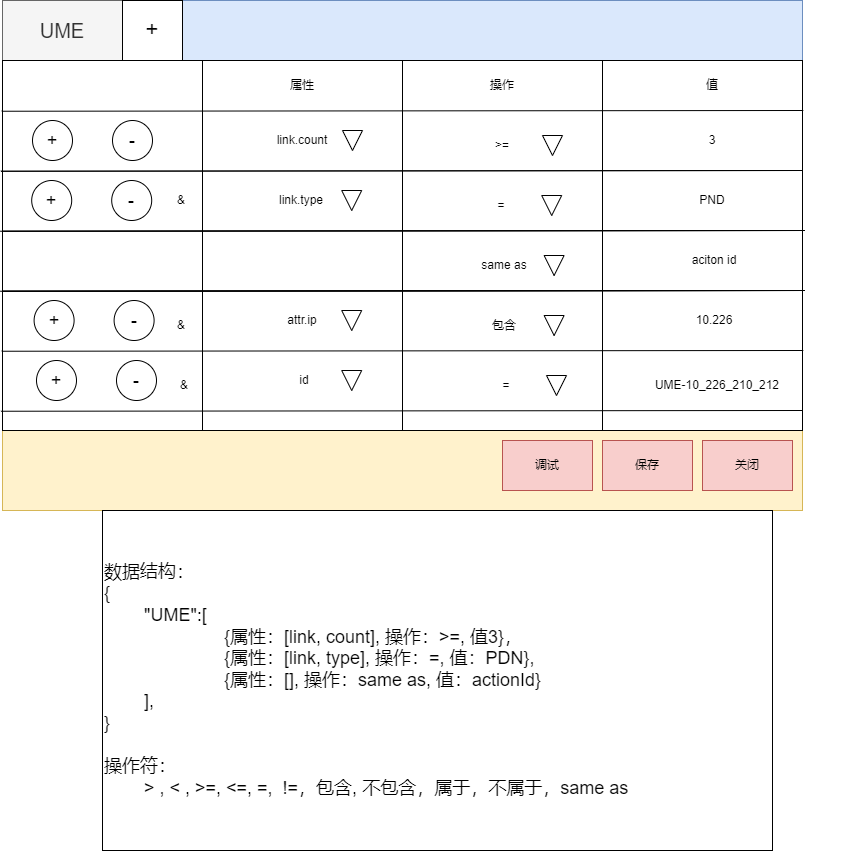

The diagram above was exported from draw.io. Its source (the exported page's mxGraphModel, read from the mxfile embedded in the PNG):
<mxGraphModel dx="1194" dy="728" grid="1" gridSize="10" guides="1" tooltips="1" connect="1" arrows="1" fold="1" page="1" pageScale="1" pageWidth="1169" pageHeight="1654" math="0" shadow="0">
  <root>
    <mxCell id="0" />
    <mxCell id="1" parent="0" />
    <mxCell id="oqZL1_1eXWkE3CDUl8fh-1" value="" style="rounded=0;whiteSpace=wrap;html=1;fillColor=#dae8fc;strokeColor=#6c8ebf;" vertex="1" parent="1">
      <mxGeometry x="170" y="120" width="800" height="510" as="geometry" />
    </mxCell>
    <mxCell id="oqZL1_1eXWkE3CDUl8fh-2" value="" style="rounded=0;whiteSpace=wrap;html=1;fillColor=#fff2cc;strokeColor=#d6b656;" vertex="1" parent="1">
      <mxGeometry x="170" y="180" width="800" height="450" as="geometry" />
    </mxCell>
    <mxCell id="oqZL1_1eXWkE3CDUl8fh-3" value="&lt;font style=&quot;font-size: 20px;&quot;&gt;UME&lt;/font&gt;" style="rounded=0;whiteSpace=wrap;html=1;fillColor=#f5f5f5;fontColor=#333333;strokeColor=#666666;" vertex="1" parent="1">
      <mxGeometry x="170" y="120" width="120" height="60" as="geometry" />
    </mxCell>
    <mxCell id="oqZL1_1eXWkE3CDUl8fh-4" value="&lt;font style=&quot;font-size: 22px;&quot;&gt;+&lt;/font&gt;" style="rounded=0;whiteSpace=wrap;html=1;fontSize=16;" vertex="1" parent="1">
      <mxGeometry x="290" y="120" width="60" height="60" as="geometry" />
    </mxCell>
    <mxCell id="oqZL1_1eXWkE3CDUl8fh-7" value="调试" style="rounded=0;whiteSpace=wrap;html=1;fillColor=#f8cecc;strokeColor=#b85450;" vertex="1" parent="1">
      <mxGeometry x="670" y="560" width="90" height="50" as="geometry" />
    </mxCell>
    <mxCell id="oqZL1_1eXWkE3CDUl8fh-8" value="保存" style="rounded=0;whiteSpace=wrap;html=1;fillColor=#f8cecc;strokeColor=#b85450;" vertex="1" parent="1">
      <mxGeometry x="770" y="560" width="90" height="50" as="geometry" />
    </mxCell>
    <mxCell id="oqZL1_1eXWkE3CDUl8fh-9" value="关闭" style="rounded=0;whiteSpace=wrap;html=1;fillColor=#f8cecc;strokeColor=#b85450;" vertex="1" parent="1">
      <mxGeometry x="870" y="560" width="90" height="50" as="geometry" />
    </mxCell>
    <mxCell id="oqZL1_1eXWkE3CDUl8fh-10" value="" style="rounded=0;whiteSpace=wrap;html=1;" vertex="1" parent="1">
      <mxGeometry x="170" y="180" width="800" height="370" as="geometry" />
    </mxCell>
    <mxCell id="oqZL1_1eXWkE3CDUl8fh-11" value="&lt;font style=&quot;font-size: 18px;&quot;&gt;+&lt;/font&gt;" style="ellipse;whiteSpace=wrap;html=1;aspect=fixed;" vertex="1" parent="1">
      <mxGeometry x="200" y="240" width="40" height="40" as="geometry" />
    </mxCell>
    <mxCell id="oqZL1_1eXWkE3CDUl8fh-12" value="&lt;font style=&quot;font-size: 18px;&quot;&gt;-&lt;/font&gt;" style="ellipse;whiteSpace=wrap;html=1;aspect=fixed;" vertex="1" parent="1">
      <mxGeometry x="280" y="240" width="40" height="40" as="geometry" />
    </mxCell>
    <mxCell id="oqZL1_1eXWkE3CDUl8fh-13" value="" style="endArrow=none;html=1;rounded=0;entryX=0.25;entryY=0;entryDx=0;entryDy=0;exitX=0.25;exitY=1;exitDx=0;exitDy=0;" edge="1" parent="1" source="oqZL1_1eXWkE3CDUl8fh-10" target="oqZL1_1eXWkE3CDUl8fh-10">
      <mxGeometry width="50" height="50" relative="1" as="geometry">
        <mxPoint x="560" y="390" as="sourcePoint" />
        <mxPoint x="610" y="340" as="targetPoint" />
      </mxGeometry>
    </mxCell>
    <mxCell id="oqZL1_1eXWkE3CDUl8fh-14" value="" style="endArrow=none;html=1;rounded=0;entryX=0.25;entryY=0;entryDx=0;entryDy=0;exitX=0.25;exitY=1;exitDx=0;exitDy=0;" edge="1" parent="1">
      <mxGeometry width="50" height="50" relative="1" as="geometry">
        <mxPoint x="570" y="550" as="sourcePoint" />
        <mxPoint x="570" y="180" as="targetPoint" />
      </mxGeometry>
    </mxCell>
    <mxCell id="oqZL1_1eXWkE3CDUl8fh-15" value="" style="endArrow=none;html=1;rounded=0;entryX=0.25;entryY=0;entryDx=0;entryDy=0;exitX=0.25;exitY=1;exitDx=0;exitDy=0;" edge="1" parent="1">
      <mxGeometry width="50" height="50" relative="1" as="geometry">
        <mxPoint x="770" y="550" as="sourcePoint" />
        <mxPoint x="770" y="180" as="targetPoint" />
      </mxGeometry>
    </mxCell>
    <mxCell id="oqZL1_1eXWkE3CDUl8fh-16" value="" style="endArrow=none;html=1;rounded=0;entryX=-0.002;entryY=0.105;entryDx=0;entryDy=0;exitX=1;exitY=0.103;exitDx=0;exitDy=0;entryPerimeter=0;exitPerimeter=0;" edge="1" parent="1">
      <mxGeometry width="50" height="50" relative="1" as="geometry">
        <mxPoint x="970.8" y="230" as="sourcePoint" />
        <mxPoint x="169.2000000000001" y="230.74" as="targetPoint" />
      </mxGeometry>
    </mxCell>
    <mxCell id="oqZL1_1eXWkE3CDUl8fh-18" value="属性" style="text;html=1;strokeColor=none;fillColor=none;align=center;verticalAlign=middle;whiteSpace=wrap;rounded=0;" vertex="1" parent="1">
      <mxGeometry x="440" y="190" width="60" height="30" as="geometry" />
    </mxCell>
    <mxCell id="oqZL1_1eXWkE3CDUl8fh-19" value="操作" style="text;html=1;strokeColor=none;fillColor=none;align=center;verticalAlign=middle;whiteSpace=wrap;rounded=0;" vertex="1" parent="1">
      <mxGeometry x="640" y="190" width="60" height="30" as="geometry" />
    </mxCell>
    <mxCell id="oqZL1_1eXWkE3CDUl8fh-20" value="值" style="text;html=1;strokeColor=none;fillColor=none;align=center;verticalAlign=middle;whiteSpace=wrap;rounded=0;" vertex="1" parent="1">
      <mxGeometry x="850" y="190" width="60" height="30" as="geometry" />
    </mxCell>
    <mxCell id="oqZL1_1eXWkE3CDUl8fh-21" value="" style="endArrow=none;html=1;rounded=0;entryX=-0.002;entryY=0.105;entryDx=0;entryDy=0;exitX=1;exitY=0.103;exitDx=0;exitDy=0;entryPerimeter=0;exitPerimeter=0;" edge="1" parent="1">
      <mxGeometry width="50" height="50" relative="1" as="geometry">
        <mxPoint x="970" y="290" as="sourcePoint" />
        <mxPoint x="168.4000000000001" y="290.74" as="targetPoint" />
      </mxGeometry>
    </mxCell>
    <mxCell id="oqZL1_1eXWkE3CDUl8fh-22" value="link.count" style="text;html=1;strokeColor=none;fillColor=none;align=center;verticalAlign=middle;whiteSpace=wrap;rounded=0;" vertex="1" parent="1">
      <mxGeometry x="440" y="245" width="60" height="30" as="geometry" />
    </mxCell>
    <mxCell id="oqZL1_1eXWkE3CDUl8fh-23" value="" style="triangle;whiteSpace=wrap;html=1;direction=south;" vertex="1" parent="1">
      <mxGeometry x="510" y="250" width="20" height="20" as="geometry" />
    </mxCell>
    <mxCell id="oqZL1_1eXWkE3CDUl8fh-25" value="" style="triangle;whiteSpace=wrap;html=1;direction=south;" vertex="1" parent="1">
      <mxGeometry x="710" y="255" width="20" height="20" as="geometry" />
    </mxCell>
    <mxCell id="oqZL1_1eXWkE3CDUl8fh-27" value="&amp;gt;=" style="text;html=1;strokeColor=none;fillColor=none;align=center;verticalAlign=middle;whiteSpace=wrap;rounded=0;" vertex="1" parent="1">
      <mxGeometry x="640" y="250" width="60" height="30" as="geometry" />
    </mxCell>
    <mxCell id="oqZL1_1eXWkE3CDUl8fh-28" value="3" style="text;html=1;strokeColor=none;fillColor=none;align=center;verticalAlign=middle;whiteSpace=wrap;rounded=0;" vertex="1" parent="1">
      <mxGeometry x="850" y="245" width="60" height="30" as="geometry" />
    </mxCell>
    <mxCell id="oqZL1_1eXWkE3CDUl8fh-30" value="&lt;font style=&quot;font-size: 18px;&quot;&gt;+&lt;/font&gt;" style="ellipse;whiteSpace=wrap;html=1;aspect=fixed;" vertex="1" parent="1">
      <mxGeometry x="199.2" y="300" width="40" height="40" as="geometry" />
    </mxCell>
    <mxCell id="oqZL1_1eXWkE3CDUl8fh-31" value="&lt;font style=&quot;font-size: 18px;&quot;&gt;-&lt;/font&gt;" style="ellipse;whiteSpace=wrap;html=1;aspect=fixed;" vertex="1" parent="1">
      <mxGeometry x="279.2" y="300" width="40" height="40" as="geometry" />
    </mxCell>
    <mxCell id="oqZL1_1eXWkE3CDUl8fh-32" value="" style="endArrow=none;html=1;rounded=0;entryX=-0.002;entryY=0.105;entryDx=0;entryDy=0;exitX=1;exitY=0.103;exitDx=0;exitDy=0;entryPerimeter=0;exitPerimeter=0;" edge="1" parent="1">
      <mxGeometry width="50" height="50" relative="1" as="geometry">
        <mxPoint x="970" y="290" as="sourcePoint" />
        <mxPoint x="168.4000000000001" y="290.74" as="targetPoint" />
      </mxGeometry>
    </mxCell>
    <mxCell id="oqZL1_1eXWkE3CDUl8fh-33" value="" style="endArrow=none;html=1;rounded=0;entryX=-0.002;entryY=0.105;entryDx=0;entryDy=0;exitX=1;exitY=0.103;exitDx=0;exitDy=0;entryPerimeter=0;exitPerimeter=0;" edge="1" parent="1">
      <mxGeometry width="50" height="50" relative="1" as="geometry">
        <mxPoint x="969.2" y="350" as="sourcePoint" />
        <mxPoint x="167.60000000000008" y="350.74" as="targetPoint" />
      </mxGeometry>
    </mxCell>
    <mxCell id="oqZL1_1eXWkE3CDUl8fh-34" value="link.type" style="text;html=1;strokeColor=none;fillColor=none;align=center;verticalAlign=middle;whiteSpace=wrap;rounded=0;" vertex="1" parent="1">
      <mxGeometry x="439.2" y="305" width="60" height="30" as="geometry" />
    </mxCell>
    <mxCell id="oqZL1_1eXWkE3CDUl8fh-35" value="" style="triangle;whiteSpace=wrap;html=1;direction=south;" vertex="1" parent="1">
      <mxGeometry x="509.2" y="310" width="20" height="20" as="geometry" />
    </mxCell>
    <mxCell id="oqZL1_1eXWkE3CDUl8fh-36" value="" style="triangle;whiteSpace=wrap;html=1;direction=south;" vertex="1" parent="1">
      <mxGeometry x="709.2" y="315" width="20" height="20" as="geometry" />
    </mxCell>
    <mxCell id="oqZL1_1eXWkE3CDUl8fh-37" value="=" style="text;html=1;strokeColor=none;fillColor=none;align=center;verticalAlign=middle;whiteSpace=wrap;rounded=0;" vertex="1" parent="1">
      <mxGeometry x="639.2" y="310" width="60" height="30" as="geometry" />
    </mxCell>
    <mxCell id="oqZL1_1eXWkE3CDUl8fh-38" value="PND" style="text;html=1;strokeColor=none;fillColor=none;align=center;verticalAlign=middle;whiteSpace=wrap;rounded=0;" vertex="1" parent="1">
      <mxGeometry x="850" y="305" width="60" height="30" as="geometry" />
    </mxCell>
    <mxCell id="oqZL1_1eXWkE3CDUl8fh-104" value="" style="endArrow=none;html=1;rounded=0;entryX=-0.002;entryY=0.105;entryDx=0;entryDy=0;exitX=1;exitY=0.103;exitDx=0;exitDy=0;entryPerimeter=0;exitPerimeter=0;" edge="1" parent="1">
      <mxGeometry width="50" height="50" relative="1" as="geometry">
        <mxPoint x="972.4" y="350" as="sourcePoint" />
        <mxPoint x="170.8000000000001" y="350.74" as="targetPoint" />
      </mxGeometry>
    </mxCell>
    <mxCell id="oqZL1_1eXWkE3CDUl8fh-107" value="" style="endArrow=none;html=1;rounded=0;entryX=-0.002;entryY=0.105;entryDx=0;entryDy=0;exitX=1;exitY=0.103;exitDx=0;exitDy=0;entryPerimeter=0;exitPerimeter=0;" edge="1" parent="1">
      <mxGeometry width="50" height="50" relative="1" as="geometry">
        <mxPoint x="972.4" y="350" as="sourcePoint" />
        <mxPoint x="170.8000000000001" y="350.74" as="targetPoint" />
      </mxGeometry>
    </mxCell>
    <mxCell id="oqZL1_1eXWkE3CDUl8fh-108" value="" style="endArrow=none;html=1;rounded=0;entryX=-0.002;entryY=0.105;entryDx=0;entryDy=0;exitX=1;exitY=0.103;exitDx=0;exitDy=0;entryPerimeter=0;exitPerimeter=0;" edge="1" parent="1">
      <mxGeometry width="50" height="50" relative="1" as="geometry">
        <mxPoint x="971.6" y="410" as="sourcePoint" />
        <mxPoint x="170.00000000000009" y="410.74" as="targetPoint" />
      </mxGeometry>
    </mxCell>
    <mxCell id="oqZL1_1eXWkE3CDUl8fh-111" value="" style="triangle;whiteSpace=wrap;html=1;direction=south;" vertex="1" parent="1">
      <mxGeometry x="711.6" y="375" width="20" height="20" as="geometry" />
    </mxCell>
    <mxCell id="oqZL1_1eXWkE3CDUl8fh-112" value="same as" style="text;html=1;strokeColor=none;fillColor=none;align=center;verticalAlign=middle;whiteSpace=wrap;rounded=0;" vertex="1" parent="1">
      <mxGeometry x="641.6" y="370" width="60" height="30" as="geometry" />
    </mxCell>
    <mxCell id="oqZL1_1eXWkE3CDUl8fh-113" value="aciton id" style="text;html=1;strokeColor=none;fillColor=none;align=center;verticalAlign=middle;whiteSpace=wrap;rounded=0;" vertex="1" parent="1">
      <mxGeometry x="851.6" y="365" width="60" height="30" as="geometry" />
    </mxCell>
    <mxCell id="oqZL1_1eXWkE3CDUl8fh-114" value="&amp;amp;" style="text;html=1;strokeColor=none;fillColor=none;align=center;verticalAlign=middle;whiteSpace=wrap;rounded=0;" vertex="1" parent="1">
      <mxGeometry x="319.2" y="305" width="60" height="30" as="geometry" />
    </mxCell>
    <mxCell id="oqZL1_1eXWkE3CDUl8fh-137" value="" style="endArrow=none;html=1;rounded=0;entryX=-0.002;entryY=0.105;entryDx=0;entryDy=0;exitX=1;exitY=0.103;exitDx=0;exitDy=0;entryPerimeter=0;exitPerimeter=0;" edge="1" parent="1">
      <mxGeometry width="50" height="50" relative="1" as="geometry">
        <mxPoint x="969.2" y="410" as="sourcePoint" />
        <mxPoint x="167.60000000000008" y="410.74" as="targetPoint" />
      </mxGeometry>
    </mxCell>
    <mxCell id="oqZL1_1eXWkE3CDUl8fh-138" value="" style="endArrow=none;html=1;rounded=0;entryX=-0.002;entryY=0.105;entryDx=0;entryDy=0;exitX=1;exitY=0.103;exitDx=0;exitDy=0;entryPerimeter=0;exitPerimeter=0;" edge="1" parent="1">
      <mxGeometry width="50" height="50" relative="1" as="geometry">
        <mxPoint x="972.4" y="410" as="sourcePoint" />
        <mxPoint x="170.8000000000001" y="410.74" as="targetPoint" />
      </mxGeometry>
    </mxCell>
    <mxCell id="oqZL1_1eXWkE3CDUl8fh-139" value="&lt;font style=&quot;font-size: 18px;&quot;&gt;+&lt;/font&gt;" style="ellipse;whiteSpace=wrap;html=1;aspect=fixed;" vertex="1" parent="1">
      <mxGeometry x="201.6" y="420" width="40" height="40" as="geometry" />
    </mxCell>
    <mxCell id="oqZL1_1eXWkE3CDUl8fh-140" value="&lt;font style=&quot;font-size: 18px;&quot;&gt;-&lt;/font&gt;" style="ellipse;whiteSpace=wrap;html=1;aspect=fixed;" vertex="1" parent="1">
      <mxGeometry x="281.59999999999997" y="420" width="40" height="40" as="geometry" />
    </mxCell>
    <mxCell id="oqZL1_1eXWkE3CDUl8fh-141" value="" style="endArrow=none;html=1;rounded=0;entryX=-0.002;entryY=0.105;entryDx=0;entryDy=0;exitX=1;exitY=0.103;exitDx=0;exitDy=0;entryPerimeter=0;exitPerimeter=0;" edge="1" parent="1">
      <mxGeometry width="50" height="50" relative="1" as="geometry">
        <mxPoint x="972.4" y="410" as="sourcePoint" />
        <mxPoint x="170.8000000000001" y="410.74" as="targetPoint" />
      </mxGeometry>
    </mxCell>
    <mxCell id="oqZL1_1eXWkE3CDUl8fh-142" value="" style="endArrow=none;html=1;rounded=0;entryX=-0.002;entryY=0.105;entryDx=0;entryDy=0;exitX=1;exitY=0.103;exitDx=0;exitDy=0;entryPerimeter=0;exitPerimeter=0;" edge="1" parent="1">
      <mxGeometry width="50" height="50" relative="1" as="geometry">
        <mxPoint x="970.8000000000001" y="470" as="sourcePoint" />
        <mxPoint x="169.20000000000007" y="470.74" as="targetPoint" />
      </mxGeometry>
    </mxCell>
    <mxCell id="oqZL1_1eXWkE3CDUl8fh-143" value="" style="triangle;whiteSpace=wrap;html=1;direction=south;" vertex="1" parent="1">
      <mxGeometry x="711.6" y="435" width="20" height="20" as="geometry" />
    </mxCell>
    <mxCell id="oqZL1_1eXWkE3CDUl8fh-144" value="包含" style="text;html=1;strokeColor=none;fillColor=none;align=center;verticalAlign=middle;whiteSpace=wrap;rounded=0;" vertex="1" parent="1">
      <mxGeometry x="641.6" y="430" width="60" height="30" as="geometry" />
    </mxCell>
    <mxCell id="oqZL1_1eXWkE3CDUl8fh-145" value="10.226" style="text;html=1;strokeColor=none;fillColor=none;align=center;verticalAlign=middle;whiteSpace=wrap;rounded=0;" vertex="1" parent="1">
      <mxGeometry x="851.6" y="425" width="60" height="30" as="geometry" />
    </mxCell>
    <mxCell id="oqZL1_1eXWkE3CDUl8fh-146" value="&amp;amp;" style="text;html=1;strokeColor=none;fillColor=none;align=center;verticalAlign=middle;whiteSpace=wrap;rounded=0;" vertex="1" parent="1">
      <mxGeometry x="319.2" y="430" width="60" height="30" as="geometry" />
    </mxCell>
    <mxCell id="oqZL1_1eXWkE3CDUl8fh-149" value="attr.ip" style="text;html=1;strokeColor=none;fillColor=none;align=center;verticalAlign=middle;whiteSpace=wrap;rounded=0;" vertex="1" parent="1">
      <mxGeometry x="440" y="425" width="60" height="30" as="geometry" />
    </mxCell>
    <mxCell id="oqZL1_1eXWkE3CDUl8fh-165" value="&lt;font style=&quot;font-size: 18px;&quot;&gt;+&lt;/font&gt;" style="ellipse;whiteSpace=wrap;html=1;aspect=fixed;" vertex="1" parent="1">
      <mxGeometry x="204" y="480" width="40" height="40" as="geometry" />
    </mxCell>
    <mxCell id="oqZL1_1eXWkE3CDUl8fh-166" value="&lt;font style=&quot;font-size: 18px;&quot;&gt;-&lt;/font&gt;" style="ellipse;whiteSpace=wrap;html=1;aspect=fixed;" vertex="1" parent="1">
      <mxGeometry x="283.99999999999994" y="480" width="40" height="40" as="geometry" />
    </mxCell>
    <mxCell id="oqZL1_1eXWkE3CDUl8fh-168" value="" style="endArrow=none;html=1;rounded=0;entryX=-0.002;entryY=0.105;entryDx=0;entryDy=0;exitX=1;exitY=0.103;exitDx=0;exitDy=0;entryPerimeter=0;exitPerimeter=0;" edge="1" parent="1">
      <mxGeometry width="50" height="50" relative="1" as="geometry">
        <mxPoint x="970" y="530" as="sourcePoint" />
        <mxPoint x="168.4000000000001" y="530.74" as="targetPoint" />
      </mxGeometry>
    </mxCell>
    <mxCell id="oqZL1_1eXWkE3CDUl8fh-169" value="" style="triangle;whiteSpace=wrap;html=1;direction=south;" vertex="1" parent="1">
      <mxGeometry x="714" y="495" width="20" height="20" as="geometry" />
    </mxCell>
    <mxCell id="oqZL1_1eXWkE3CDUl8fh-170" value="=" style="text;html=1;strokeColor=none;fillColor=none;align=center;verticalAlign=middle;whiteSpace=wrap;rounded=0;" vertex="1" parent="1">
      <mxGeometry x="644" y="490" width="60" height="30" as="geometry" />
    </mxCell>
    <mxCell id="oqZL1_1eXWkE3CDUl8fh-171" value="UME-10_226_210_212" style="text;html=1;strokeColor=none;fillColor=none;align=center;verticalAlign=middle;whiteSpace=wrap;rounded=0;" vertex="1" parent="1">
      <mxGeometry x="760" y="490" width="250" height="30" as="geometry" />
    </mxCell>
    <mxCell id="oqZL1_1eXWkE3CDUl8fh-172" value="&amp;amp;" style="text;html=1;strokeColor=none;fillColor=none;align=center;verticalAlign=middle;whiteSpace=wrap;rounded=0;" vertex="1" parent="1">
      <mxGeometry x="321.59999999999997" y="490" width="60" height="30" as="geometry" />
    </mxCell>
    <mxCell id="oqZL1_1eXWkE3CDUl8fh-173" value="id" style="text;html=1;strokeColor=none;fillColor=none;align=center;verticalAlign=middle;whiteSpace=wrap;rounded=0;" vertex="1" parent="1">
      <mxGeometry x="442.4" y="485" width="60" height="30" as="geometry" />
    </mxCell>
    <mxCell id="oqZL1_1eXWkE3CDUl8fh-175" value="" style="triangle;whiteSpace=wrap;html=1;direction=south;" vertex="1" parent="1">
      <mxGeometry x="509.20000000000005" y="430" width="20" height="20" as="geometry" />
    </mxCell>
    <mxCell id="oqZL1_1eXWkE3CDUl8fh-176" value="" style="triangle;whiteSpace=wrap;html=1;direction=south;" vertex="1" parent="1">
      <mxGeometry x="509.20000000000005" y="490" width="20" height="20" as="geometry" />
    </mxCell>
    <mxCell id="oqZL1_1eXWkE3CDUl8fh-178" value="&lt;font style=&quot;font-size: 18px;&quot;&gt;数据结构：&lt;br&gt;{&lt;br&gt;&lt;/font&gt;&lt;blockquote style=&quot;margin: 0 0 0 40px; border: none; padding: 0px;&quot;&gt;&lt;font style=&quot;font-size: 18px;&quot;&gt;&quot;UME&quot;:[&lt;/font&gt;&lt;blockquote style=&quot;margin: 0px 0px 0px 40px; border: none; padding: 0px; font-size: 18px;&quot;&gt;&lt;font style=&quot;font-size: 18px;&quot;&gt;&lt;span style=&quot;&quot;&gt;&lt;span style=&quot;&quot;&gt;&amp;nbsp;&amp;nbsp;&amp;nbsp;&amp;nbsp;&lt;span style=&quot;white-space: pre;&quot;&gt;&#09;&lt;/span&gt;&lt;/span&gt;&lt;/span&gt;{属性：[link, count], 操作：&amp;gt;=, 值3}，&lt;/font&gt;&lt;/blockquote&gt;&lt;blockquote style=&quot;margin: 0px 0px 0px 40px; border: none; padding: 0px; font-size: 18px;&quot;&gt;&lt;font style=&quot;font-size: 18px;&quot;&gt;&lt;span style=&quot;white-space: pre;&quot;&gt;&#09;&lt;/span&gt;{属性：[link, type], 操作：=, 值：PDN},&lt;/font&gt;&lt;/blockquote&gt;&lt;blockquote style=&quot;margin: 0px 0px 0px 40px; border: none; padding: 0px; font-size: 18px;&quot;&gt;&lt;font style=&quot;font-size: 18px;&quot;&gt;&lt;span style=&quot;white-space: pre;&quot;&gt;&#09;&lt;/span&gt;{属性：[], 操作：same as, 值：actionId}&lt;/font&gt;&lt;/blockquote&gt;&lt;font style=&quot;font-size: 18px;&quot;&gt;],&amp;nbsp;&lt;/font&gt;&lt;/blockquote&gt;&lt;font style=&quot;font-size: 18px;&quot;&gt;}&lt;br&gt;&lt;br&gt;操作符：&lt;br&gt;&lt;span style=&quot;white-space: pre;&quot;&gt;&#09;&lt;/span&gt;&amp;gt; , &amp;lt; , &amp;gt;=, &amp;lt;=, =,&amp;nbsp; !=，包含, 不包含，属于，不属于，same as&lt;/font&gt;" style="rounded=0;whiteSpace=wrap;html=1;align=left;" vertex="1" parent="1">
      <mxGeometry x="270" y="630" width="670" height="340" as="geometry" />
    </mxCell>
  </root>
</mxGraphModel>